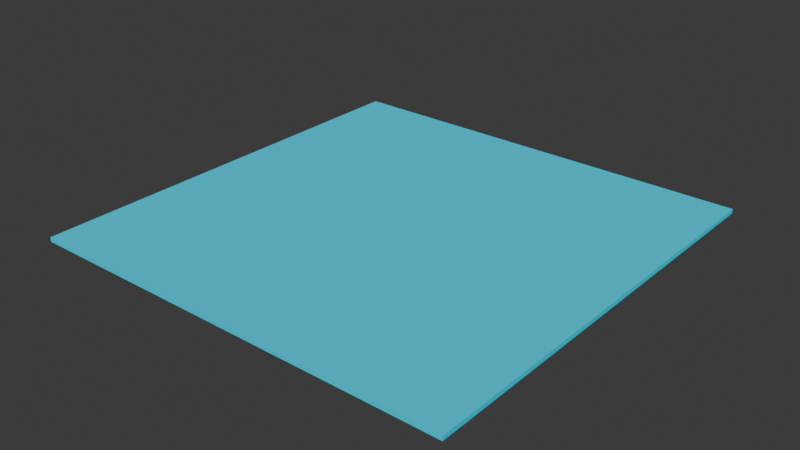 # Source: material_plane_test.blend  (saved by Blender 4.1.24; exported with 4.5.12 LTS)
import bpy
from mathutils import Matrix  # noqa: F401  (used for matrix-valued properties, if any)

bpy.ops.wm.read_factory_settings(use_empty=True)
scene = bpy.context.scene
scene.name = 'Scene'

# ---- collections
col_collection = bpy.data.collections.new('Collection'); scene.collection.children.link(col_collection)

# ---- materials (node trees are filled in below, after node groups)
mat_material = bpy.data.materials.new('Material')
mat_material.alpha_threshold = 0.0
mat_material.use_transparent_shadow = False
mat_material.roughness = 1.0
mat_material.line_color = (0.0, 0.0, 0.0, 1.0)

# ---- material node trees
mat_material.use_nodes = True; mat_material.node_tree.nodes.clear()
_N = mat_material.node_tree.nodes; _L = mat_material.node_tree.links
n0 = _N.new('ShaderNodeOutputMaterial'); n0.name = 'Material Output'; n0.location = (300, 300)
n1 = _N.new('ShaderNodeBsdfPrincipled'); n1.name = 'Principled BSDF'; n1.location = (10, 300)
n1.inputs[0].default_value = (0.0, 0.7493, 1.0, 1.0)
n1.inputs[2].default_value = 1.0
n1.inputs[3].default_value = 1.0
n1.inputs[9].default_value = (1.0, 0.0, 0.0)
n1.inputs[10].default_value = 0.0
n1.inputs[13].default_value = 0.0
n1.inputs[20].default_value = 1.0
n1.inputs[21].default_value = 1.0
n1.inputs[25].default_value = 1.0
n1.inputs[27].default_value = (0.0, 0.0, 0.0, 1.0)
_L.new(n1.outputs[0], n0.inputs[0])
n0.is_active_output = True

# ---- world
world_world = bpy.data.worlds.new('World'); scene.world = world_world
world_world.use_nodes = True; world_world.node_tree.nodes.clear()
_N = world_world.node_tree.nodes; _L = world_world.node_tree.links
n0 = _N.new('ShaderNodeOutputWorld'); n0.name = 'World Output'; n0.location = (300, 300)
n1 = _N.new('ShaderNodeBackground'); n1.name = 'Background'; n1.location = (10, 300)
n1.inputs[0].default_value = (0.05088, 0.05088, 0.05088, 1.0)
_L.new(n1.outputs[0], n0.inputs[0])
n0.is_active_output = True
world_world.color = (0.05088, 0.05088, 0.05088)
world_world.use_sun_shadow = False
world_world.sun_shadow_jitter_overblur = 0.0

# ---- meshes
me_cube = bpy.data.meshes.new('Cube')
me_cube.from_pydata([(10.0, 10.0, 0.1), (10.0, 10.0, -0.1), (10.0, -10.0, 0.1), (10.0, -10.0, -0.1), (-10.0, 10.0, 0.1), (-10.0, 10.0, -0.1), (-10.0, -10.0, 0.1), (-10.0, -10.0, -0.1)], [], [(0, 4, 6, 2), (3, 2, 6, 7), (7, 6, 4, 5), (5, 1, 3, 7), (1, 0, 2, 3), (5, 4, 0, 1)])
_uv = me_cube.uv_layers.new(name='UVMap')
_uv.uv.foreach_set('vector', [0.625, 0.5, 0.875, 0.5, 0.875, 0.75, 0.625, 0.75, 0.375, 0.75, 0.625, 0.75, 0.625, 1.0, 0.375, 1.0, 0.375, 0.0, 0.625, 0.0, 0.625, 0.25, 0.375, 0.25, 0.125, 0.5, 0.375, 0.5, 0.375, 0.75, 0.125, 0.75, 0.375, 0.5, 0.625, 0.5, 0.625, 0.75, 0.375, 0.75, 0.375, 0.25, 0.625, 0.25, 0.625, 0.5, 0.375, 0.5])
me_cube.materials.append(mat_material)
me_cube.use_mirror_vertex_groups = False
me_cube.update()

# ---- objects
ob_cube = bpy.data.objects.new('Cube', me_cube)

# ---- transforms, parenting, visibility, modifiers, constraints
ob_cube.location = (0.0, 0.0, 0.0)
ob_cube.lock_rotations_4d = False
ob_cube.empty_display_type = 'ARROWS'
ob_cube.lineart.crease_threshold = 0.0

# ---- collection membership
col_collection.objects.link(ob_cube)

# ---- scene / render settings (as saved in the file)
scene.frame_start = 1; scene.frame_end = 250; scene.frame_set(1)
scene.render.engine = 'BLENDER_EEVEE_NEXT'
scene.cycles.sampling_pattern = 'TABULATED_SOBOL'
scene.eevee.ray_tracing_options.trace_max_roughness = 0.0
bpy.context.view_layer.update()

# ---- added for rendering (the .blend has no active camera and no usable light): camera, sun
cam_auto = bpy.data.cameras.new('AutoCamera')
cam_auto.lens = 50.0
cam_auto.sensor_width = 36.0
cam_auto.clip_end = 1000.0
ob_auto_camera = bpy.data.objects.new('AutoCamera', cam_auto)
scene.collection.objects.link(ob_auto_camera)
ob_auto_camera.location = (26.17, -31.404, 20.936)
ob_auto_camera.rotation_euler = (1.09748, -7.21219e-08, 0.694738)
scene.camera = ob_auto_camera
light_auto_sun = bpy.data.lights.new('AutoSun', 'SUN')
light_auto_sun.energy = 3.0
light_auto_sun.angle = 0.0523599
ob_auto_sun = bpy.data.objects.new('AutoSun', light_auto_sun)
scene.collection.objects.link(ob_auto_sun)
ob_auto_sun.rotation_euler = (0.872665, 0.174533, 0.523599)
bpy.context.view_layer.update()
